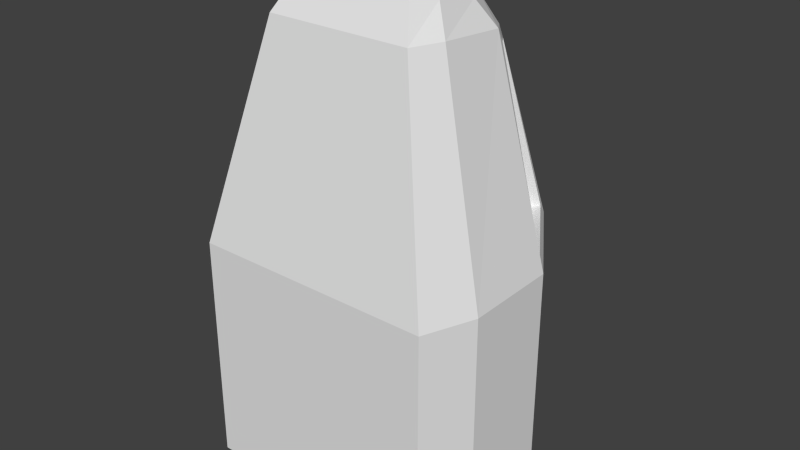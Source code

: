 # Source: cockpit.blend  (saved by Blender 2.76.0; exported with 4.5.12 LTS)
import bpy
from mathutils import Matrix  # noqa: F401  (used for matrix-valued properties, if any)

bpy.ops.wm.read_factory_settings(use_empty=True)
scene = bpy.context.scene
scene.name = 'Scene'

# ---- collections
col_collection_1 = bpy.data.collections.new('Collection 1'); scene.collection.children.link(col_collection_1)

# ---- world
world_world = bpy.data.worlds.new('World'); scene.world = world_world
world_world.color = (0.05088, 0.05088, 0.05088)
world_world.use_sun_shadow = False
world_world.sun_shadow_jitter_overblur = 0.0
world_world.cycles.sampling_method = 'MANUAL'
world_world.cycles.sample_map_resolution = 256

# ---- meshes
me_cube_004 = bpy.data.meshes.new('Cube.004')
me_cube_004.from_pydata([(-0.8584, -1.0, 0.0), (-0.516, -0.6883, 3.133), (-0.536, 0.7392, 0.0), (-0.3222, 0.4302, 2.968), (0.8584, -1.0, 0.0), (0.516, -0.6883, 3.133), (0.536, 0.7392, 0.0), (0.3222, 0.4302, 2.968), (-0.6012, -0.4717, 3.133), (-0.6012, 0.01981, 3.09), (-1.0, 0.0269, 0.0), (-1.0, -0.6398, 0.0), (0.6012, 0.01981, 3.09), (0.6012, -0.4717, 3.133), (1.0, -0.6398, 0.0), (1.0, 0.0269, 0.0), (-0.8584, -1.0, 1.633), (-0.536, 0.7392, 1.633), (0.536, 0.7392, 1.633), (0.8584, -1.0, 1.633), (1.0, 0.0269, 1.633), (1.0, -0.6398, 1.633), (-1.0, -0.6398, 1.633), (-1.0, 0.0269, 1.633), (-0.4844, -0.0605, 3.263), (-0.2597, 0.2792, 3.202), (0.2597, 0.2792, 3.202), (0.4844, -0.3784, 3.319), (0.4158, -0.5502, 3.35), (-0.4158, -0.5502, 3.35), (-0.4844, -0.3784, 3.319), (0.4844, -0.0605, 3.263), (-0.9364, -0.613, -0.06501), (-0.8038, -0.9503, -0.06501), (0.5019, 0.6783, -0.06501), (-0.5019, 0.6783, -0.06501), (0.9364, 0.01129, -0.06501), (0.8038, -0.9503, -0.06501), (-0.9364, 0.01129, -0.06501), (0.9364, -0.613, -0.06501), (-0.2531, -0.1086, 3.419), (-0.1356, 0.06881, 3.388), (0.1356, 0.06881, 3.388), (0.2531, -0.2747, 3.449), (0.2172, -0.3645, 3.465), (-0.2172, -0.3645, 3.465), (-0.2531, -0.2747, 3.449), (0.2531, -0.1086, 3.419), (0.367, 0.4109, 2.895), (0.6033, 0.06329, 3.003), (0.5481, 0.6726, 1.713), (0.9411, 0.06929, 1.713), (0.2799, 0.3505, 2.87), (0.5162, 0.002849, 2.978), (0.461, 0.6122, 1.688), (0.854, 0.008848, 1.688), (-0.6036, 0.07132, 3.01), (-0.3753, 0.4073, 2.901), (-0.5503, 0.6603, 1.706), (-0.9302, 0.07711, 1.706), (-0.5235, 0.01571, 2.989), (-0.2952, 0.3517, 2.879), (-0.4702, 0.6047, 1.685), (-0.8501, 0.02151, 1.685), (-0.2738, 0.4534, 2.885), (0.2738, 0.4534, 2.885), (-0.4555, 0.716, 1.716), (0.4555, 0.716, 1.716), (-0.2738, 0.4001, 2.859), (0.2738, 0.4001, 2.859), (-0.4555, 0.6626, 1.69), (0.4555, 0.6626, 1.69)], [], [(23, 17, 2, 10), (17, 18, 6, 2), (21, 19, 4, 14), (19, 16, 0, 4), (0, 11, 32, 33), (9, 24, 25), (8, 1, 29, 30), (12, 7, 26), (10, 2, 35, 38), (14, 4, 37, 39), (18, 20, 15, 6), (20, 21, 14, 15), (16, 22, 11, 0), (22, 23, 10, 11), (8, 9, 23, 22), (1, 8, 22, 16), (12, 13, 21, 20), (7, 12, 49, 48), (5, 1, 16, 19), (13, 5, 19, 21), (18, 17, 66, 67), (23, 9, 56, 59), (27, 31, 47, 43), (25, 24, 40, 41), (28, 27, 43, 44), (1, 5, 28, 29), (13, 12, 31, 27), (7, 3, 25, 26), (9, 8, 30, 24), (5, 13, 27, 28), (38, 35, 34, 36), (33, 32, 39, 37), (32, 38, 36, 39), (15, 14, 39, 36), (2, 6, 34, 35), (11, 10, 38, 32), (4, 0, 33, 37), (6, 15, 36, 34), (31, 12, 26), (3, 9, 25), (47, 42, 41, 40), (44, 43, 46, 45), (43, 47, 40, 46), (24, 30, 46, 40), (29, 28, 44, 45), (26, 25, 41, 42), (31, 26, 42, 47), (30, 29, 45, 46), (51, 50, 54, 55), (12, 20, 51, 49), (18, 7, 48, 50), (20, 18, 50, 51), (52, 53, 55, 54), (50, 48, 52, 54), (49, 51, 55, 53), (48, 49, 53, 52), (59, 56, 60, 63), (3, 17, 58, 57), (9, 3, 57, 56), (17, 23, 59, 58), (60, 61, 62, 63), (56, 57, 61, 60), (58, 59, 63, 62), (57, 58, 62, 61), (65, 67, 71, 69), (17, 3, 64, 66), (7, 18, 67, 65), (3, 7, 65, 64), (68, 69, 71, 70), (64, 65, 69, 68), (67, 66, 70, 71), (66, 64, 68, 70)])
me_cube_004.use_remesh_preserve_volume = False
me_cube_004.use_remesh_preserve_attributes = False
me_cube_004.use_mirror_vertex_groups = False
me_cube_004.update()

# ---- objects
ob_cube = bpy.data.objects.new('Cube', me_cube_004)

# ---- transforms, parenting, visibility, modifiers, constraints
ob_cube.location = (0.0, 0.0, 0.0)
ob_cube.lineart.crease_threshold = 0.0

# ---- collection membership
col_collection_1.objects.link(ob_cube)

# ---- scene / render settings (as saved in the file)
scene.frame_start = 1; scene.frame_end = 250; scene.frame_set(1)
scene.render.engine = 'BLENDER_EEVEE_NEXT'
scene.render.resolution_percentage = 50
scene.render.dither_intensity = 0.0
scene.cycles.use_denoising = False
scene.cycles.samples = 10
scene.cycles.sampling_pattern = 'TABULATED_SOBOL'
scene.cycles.light_sampling_threshold = 0.0
scene.cycles.use_adaptive_sampling = False
scene.cycles.use_light_tree = False
scene.cycles.blur_glossy = 0.0
scene.cycles.pixel_filter_type = 'GAUSSIAN'
scene.cycles.sample_clamp_indirect = 0.0
scene.view_settings.view_transform = 'Standard'
bpy.context.view_layer.update()

# ---- added for rendering (the .blend has no active camera and no usable light): camera, sun
cam_auto = bpy.data.cameras.new('AutoCamera')
cam_auto.lens = 50.0
cam_auto.sensor_width = 36.0
cam_auto.clip_end = 1000.0
ob_auto_camera = bpy.data.objects.new('AutoCamera', cam_auto)
scene.collection.objects.link(ob_auto_camera)
ob_auto_camera.location = (4.08419, -5.03145, 4.96736)
ob_auto_camera.rotation_euler = (1.09748, -7.21219e-08, 0.694738)
scene.camera = ob_auto_camera
light_auto_sun = bpy.data.lights.new('AutoSun', 'SUN')
light_auto_sun.energy = 3.0
light_auto_sun.angle = 0.0523599
ob_auto_sun = bpy.data.objects.new('AutoSun', light_auto_sun)
scene.collection.objects.link(ob_auto_sun)
ob_auto_sun.rotation_euler = (0.872665, 0.174533, 0.523599)
bpy.context.view_layer.update()
